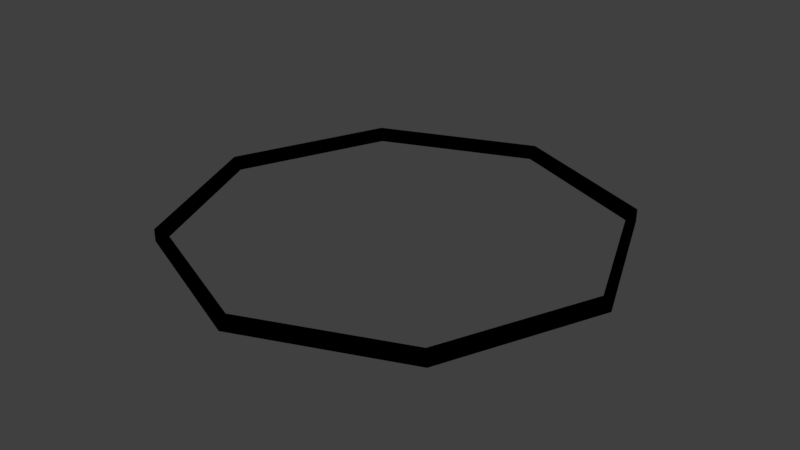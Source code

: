 # Source: octagon.blend  (saved by Blender 2.79.0; exported with 4.5.12 LTS)
import bpy
from mathutils import Matrix  # noqa: F401  (used for matrix-valued properties, if any)

bpy.ops.wm.read_factory_settings(use_empty=True)
scene = bpy.context.scene
scene.name = 'Scene'

# ---- collections
col_collection_1 = bpy.data.collections.new('Collection 1'); scene.collection.children.link(col_collection_1)

# ---- materials (node trees are filled in below, after node groups)
mat_material = bpy.data.materials.new('Material')
mat_material.alpha_threshold = 0.0
mat_material.use_transparent_shadow = False
mat_material.diffuse_color = (0.0, 0.0, 0.0, 1.0)
mat_material.roughness = 0.5
mat_material.line_color = (0.0, 0.0, 0.0, 1.0)

# ---- material node trees

# ---- world
world_world = bpy.data.worlds.new('World'); scene.world = world_world
world_world.color = (0.05088, 0.05088, 0.05088)
world_world.use_sun_shadow = False
world_world.sun_shadow_jitter_overblur = 0.0
world_world.cycles.sampling_method = 'MANUAL'

# ---- meshes
me_cylinder = bpy.data.meshes.new('Cylinder')
me_cylinder.from_pydata([(0.0, 2.743, -1.0), (0.0, 2.743, 1.0), (1.94, 1.94, -1.0), (1.94, 1.94, 1.0), (2.743, -1.199e-07, -1.0), (2.743, -1.199e-07, 1.0), (1.94, -1.94, -1.0), (1.94, -1.94, 1.0), (-2.398e-07, -2.743, -1.0), (-2.398e-07, -2.743, 1.0), (-1.94, -1.94, -1.0), (-1.94, -1.94, 1.0), (-2.743, 3.271e-08, -1.0), (-2.743, 3.271e-08, 1.0), (-1.94, 1.94, -1.0), (-1.94, 1.94, 1.0), (2.638, -1.153e-07, 1.0), (2.638, -1.153e-07, -1.0), (1.865, -1.865, -1.0), (1.865, -1.865, 1.0), (-2.306e-07, -2.638, 1.0), (-2.306e-07, -2.638, -1.0), (-1.865, -1.865, -1.0), (-1.865, -1.865, 1.0), (1.865, 1.865, 1.0), (1.865, 1.865, -1.0), (-2.638, 3.146e-08, 1.0), (-2.638, 3.146e-08, -1.0), (-1.865, 1.865, -1.0), (-1.865, 1.865, 1.0), (0.0, 2.638, -1.0), (0.0, 2.638, 1.0)], [], [(0, 1, 3, 2), (2, 3, 5, 4), (4, 5, 7, 6), (6, 7, 9, 8), (8, 9, 11, 10), (10, 11, 13, 12), (3, 1, 15, 13, 26, 29, 31, 24, 16, 5), (12, 13, 15, 14), (14, 15, 1, 0), (0, 2, 4, 17, 25, 30, 28, 27, 12, 14), (28, 29, 26, 27), (5, 16, 19, 20, 23, 26, 13, 11, 9, 7), (17, 16, 24, 25), (27, 26, 23, 22), (18, 19, 16, 17), (21, 20, 19, 18), (30, 31, 29, 28), (25, 24, 31, 30), (22, 23, 20, 21), (12, 27, 22, 21, 18, 17, 4, 6, 8, 10)])
me_cylinder.materials.append(mat_material)
me_cylinder.use_remesh_preserve_volume = False
me_cylinder.use_remesh_preserve_attributes = False
me_cylinder.use_mirror_vertex_groups = False
me_cylinder.update()

# ---- objects
ob_cylinder = bpy.data.objects.new('Cylinder', me_cylinder)

# ---- transforms, parenting, visibility, modifiers, constraints
ob_cylinder.location = (0.0, 0.0, 0.0)
ob_cylinder.scale = (1.0, 1.0, 0.075)
ob_cylinder.lineart.crease_threshold = 0.0

# ---- collection membership
col_collection_1.objects.link(ob_cylinder)

# ---- scene / render settings (as saved in the file)
scene.frame_start = 1; scene.frame_end = 250; scene.frame_set(1)
scene.render.engine = 'BLENDER_EEVEE_NEXT'
scene.render.resolution_percentage = 50
scene.render.dither_intensity = 0.0
scene.cycles.use_denoising = False
scene.cycles.samples = 128
scene.cycles.sampling_pattern = 'TABULATED_SOBOL'
scene.cycles.use_adaptive_sampling = False
scene.cycles.use_light_tree = False
scene.cycles.blur_glossy = 0.0
scene.cycles.sample_clamp_indirect = 0.0
scene.view_settings.view_transform = 'Standard'
bpy.context.view_layer.update()

# ---- added for rendering (the .blend has no active camera and no usable light): camera, sun
cam_auto = bpy.data.cameras.new('AutoCamera')
cam_auto.lens = 50.0
cam_auto.sensor_width = 36.0
cam_auto.clip_end = 1000.0
ob_auto_camera = bpy.data.objects.new('AutoCamera', cam_auto)
scene.collection.objects.link(ob_auto_camera)
ob_auto_camera.location = (7.18011, -8.61613, 5.74408)
ob_auto_camera.rotation_euler = (1.09748, -7.21219e-08, 0.694738)
scene.camera = ob_auto_camera
light_auto_sun = bpy.data.lights.new('AutoSun', 'SUN')
light_auto_sun.energy = 3.0
light_auto_sun.angle = 0.0523599
ob_auto_sun = bpy.data.objects.new('AutoSun', light_auto_sun)
scene.collection.objects.link(ob_auto_sun)
ob_auto_sun.rotation_euler = (0.872665, 0.174533, 0.523599)
bpy.context.view_layer.update()
